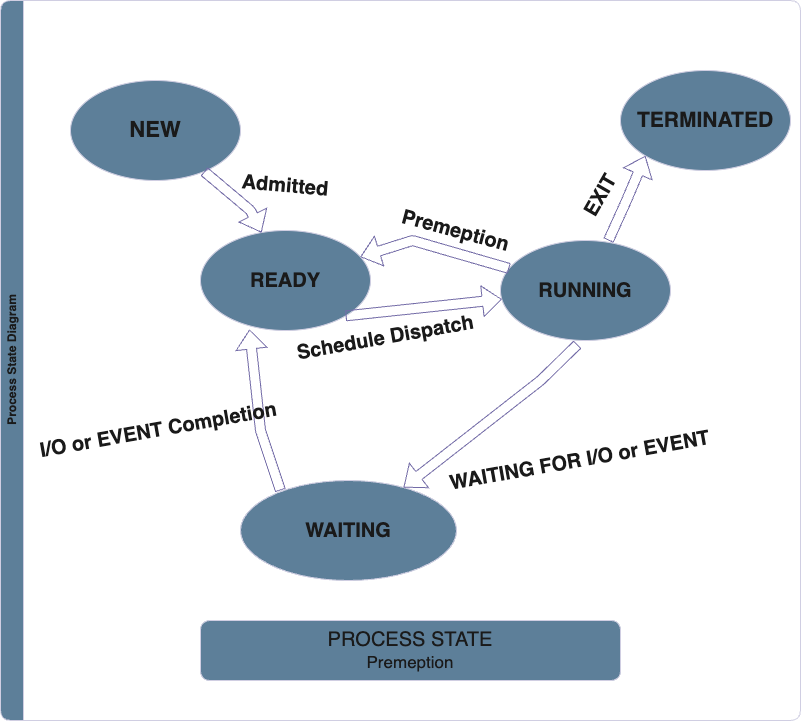

The diagram above was exported from draw.io. Its source (the exported page's mxGraphModel, read from the mxfile embedded in the PNG):
<mxGraphModel dx="2013" dy="858" grid="1" gridSize="10" guides="1" tooltips="1" connect="1" arrows="1" fold="1" page="1" pageScale="1" pageWidth="827" pageHeight="1169" math="0" shadow="0" adaptiveColors="auto">
  <root>
    <mxCell id="0" />
    <mxCell id="1" parent="0" />
    <mxCell id="jU-YhsjOyezP_ZiQjEJC-1" value="Process State Diagram" style="swimlane;horizontal=0;whiteSpace=wrap;html=1;fillColor=#5D7F99;fontColor=#1A1A1A;strokeColor=#D0CEE2;labelBackgroundColor=none;rounded=1;" vertex="1" parent="1">
      <mxGeometry x="-10" y="10" width="800" height="720" as="geometry" />
    </mxCell>
    <mxCell id="jU-YhsjOyezP_ZiQjEJC-2" value="&lt;font style=&quot;font-size: 22px;&quot;&gt;&lt;b&gt;NEW&lt;/b&gt;&lt;/font&gt;" style="ellipse;whiteSpace=wrap;html=1;labelBackgroundColor=none;fillColor=#5D7F99;strokeColor=#D0CEE2;fontColor=#1A1A1A;rounded=1;" vertex="1" parent="jU-YhsjOyezP_ZiQjEJC-1">
      <mxGeometry x="70" y="80" width="170" height="100" as="geometry" />
    </mxCell>
    <mxCell id="jU-YhsjOyezP_ZiQjEJC-5" value="&lt;font style=&quot;font-size: 20px;&quot;&gt;&lt;b&gt;READY&lt;/b&gt;&lt;/font&gt;" style="ellipse;whiteSpace=wrap;html=1;labelBackgroundColor=none;fillColor=#5D7F99;strokeColor=#D0CEE2;fontColor=#1A1A1A;rounded=1;" vertex="1" parent="jU-YhsjOyezP_ZiQjEJC-1">
      <mxGeometry x="200" y="230" width="170" height="100" as="geometry" />
    </mxCell>
    <mxCell id="jU-YhsjOyezP_ZiQjEJC-6" value="&lt;font style=&quot;font-size: 20px;&quot;&gt;&lt;b&gt;RUNNING&lt;/b&gt;&lt;/font&gt;" style="ellipse;whiteSpace=wrap;html=1;labelBackgroundColor=none;fillColor=#5D7F99;strokeColor=#D0CEE2;fontColor=#1A1A1A;rounded=1;" vertex="1" parent="jU-YhsjOyezP_ZiQjEJC-1">
      <mxGeometry x="500" y="240" width="170" height="100" as="geometry" />
    </mxCell>
    <mxCell id="jU-YhsjOyezP_ZiQjEJC-7" value="&lt;b&gt;&lt;font style=&quot;font-size: 21px;&quot;&gt;TERMINATED&lt;/font&gt;&lt;/b&gt;" style="ellipse;whiteSpace=wrap;html=1;labelBackgroundColor=none;fillColor=#5D7F99;strokeColor=#D0CEE2;fontColor=#1A1A1A;rounded=1;" vertex="1" parent="jU-YhsjOyezP_ZiQjEJC-1">
      <mxGeometry x="620" y="70" width="170" height="100" as="geometry" />
    </mxCell>
    <mxCell id="jU-YhsjOyezP_ZiQjEJC-8" value="&lt;font style=&quot;font-size: 20px;&quot;&gt;&lt;b&gt;WAITING&lt;/b&gt;&lt;/font&gt;" style="ellipse;whiteSpace=wrap;html=1;labelBackgroundColor=none;fillColor=#5D7F99;strokeColor=#D0CEE2;fontColor=#1A1A1A;rounded=1;" vertex="1" parent="jU-YhsjOyezP_ZiQjEJC-1">
      <mxGeometry x="240" y="480" width="216" height="100" as="geometry" />
    </mxCell>
    <mxCell id="jU-YhsjOyezP_ZiQjEJC-28" value="" style="shape=flexArrow;endArrow=classic;html=1;rounded=1;exitX=1;exitY=1;exitDx=0;exitDy=0;labelBackgroundColor=none;strokeColor=#736CA8;fontColor=default;" edge="1" parent="jU-YhsjOyezP_ZiQjEJC-1" source="jU-YhsjOyezP_ZiQjEJC-5" target="jU-YhsjOyezP_ZiQjEJC-6">
      <mxGeometry width="50" height="50" relative="1" as="geometry">
        <mxPoint x="380" y="370" as="sourcePoint" />
        <mxPoint x="430" y="320" as="targetPoint" />
      </mxGeometry>
    </mxCell>
    <mxCell id="jU-YhsjOyezP_ZiQjEJC-29" value="&lt;font style=&quot;font-size: 20px;&quot;&gt;&lt;b&gt;Schedule Dispatch&lt;/b&gt;&lt;/font&gt;&lt;div&gt;&lt;br&gt;&lt;/div&gt;" style="text;html=1;align=center;verticalAlign=middle;resizable=0;points=[];autosize=1;strokeColor=none;fillColor=none;rotation=-10;labelBackgroundColor=none;fontColor=#1A1A1A;rounded=1;" vertex="1" parent="jU-YhsjOyezP_ZiQjEJC-1">
      <mxGeometry x="286" y="320" width="200" height="50" as="geometry" />
    </mxCell>
    <mxCell id="jU-YhsjOyezP_ZiQjEJC-30" value="" style="shape=flexArrow;endArrow=classic;html=1;rounded=1;labelBackgroundColor=none;strokeColor=#736CA8;fontColor=default;" edge="1" parent="jU-YhsjOyezP_ZiQjEJC-1" source="jU-YhsjOyezP_ZiQjEJC-6" target="jU-YhsjOyezP_ZiQjEJC-5">
      <mxGeometry width="50" height="50" relative="1" as="geometry">
        <mxPoint x="486.481713049204" y="244.68438446850337" as="sourcePoint" />
        <mxPoint x="356" y="240" as="targetPoint" />
        <Array as="points">
          <mxPoint x="412" y="240" />
        </Array>
      </mxGeometry>
    </mxCell>
    <mxCell id="jU-YhsjOyezP_ZiQjEJC-32" value="" style="shape=flexArrow;endArrow=classic;html=1;rounded=1;entryX=0;entryY=1;entryDx=0;entryDy=0;exitX=0.635;exitY=0;exitDx=0;exitDy=0;exitPerimeter=0;labelBackgroundColor=none;strokeColor=#736CA8;fontColor=default;" edge="1" parent="jU-YhsjOyezP_ZiQjEJC-1" source="jU-YhsjOyezP_ZiQjEJC-6" target="jU-YhsjOyezP_ZiQjEJC-7">
      <mxGeometry width="50" height="50" relative="1" as="geometry">
        <mxPoint x="616" y="230" as="sourcePoint" />
        <mxPoint x="732" y="214" as="targetPoint" />
        <Array as="points">
          <mxPoint x="626" y="200" />
        </Array>
      </mxGeometry>
    </mxCell>
    <mxCell id="jU-YhsjOyezP_ZiQjEJC-36" value="&lt;font style=&quot;font-size: 20px;&quot;&gt;&lt;b&gt;EXIT&lt;/b&gt;&lt;/font&gt;" style="text;html=1;align=center;verticalAlign=middle;whiteSpace=wrap;rounded=1;rotation=-60;labelBackgroundColor=none;fontColor=#1A1A1A;" vertex="1" parent="jU-YhsjOyezP_ZiQjEJC-1">
      <mxGeometry x="570" y="180" width="60" height="30" as="geometry" />
    </mxCell>
    <mxCell id="jU-YhsjOyezP_ZiQjEJC-37" value="&lt;font style=&quot;font-size: 20px;&quot;&gt;&lt;b&gt;Admitted&lt;/b&gt;&lt;/font&gt;" style="text;html=1;align=center;verticalAlign=middle;whiteSpace=wrap;rounded=1;rotation=5;labelBackgroundColor=none;fontColor=#1A1A1A;" vertex="1" parent="jU-YhsjOyezP_ZiQjEJC-1">
      <mxGeometry x="255" y="170" width="60" height="30" as="geometry" />
    </mxCell>
    <mxCell id="jU-YhsjOyezP_ZiQjEJC-38" value="" style="shape=flexArrow;endArrow=classic;html=1;rounded=1;labelBackgroundColor=none;strokeColor=#736CA8;fontColor=default;" edge="1" parent="jU-YhsjOyezP_ZiQjEJC-1" source="jU-YhsjOyezP_ZiQjEJC-2" target="jU-YhsjOyezP_ZiQjEJC-5">
      <mxGeometry width="50" height="50" relative="1" as="geometry">
        <mxPoint x="618" y="250" as="sourcePoint" />
        <mxPoint x="655" y="165" as="targetPoint" />
        <Array as="points">
          <mxPoint x="250" y="210" />
        </Array>
      </mxGeometry>
    </mxCell>
    <mxCell id="jU-YhsjOyezP_ZiQjEJC-39" value="" style="shape=flexArrow;endArrow=classic;html=1;rounded=1;exitX=0.453;exitY=1.04;exitDx=0;exitDy=0;exitPerimeter=0;labelBackgroundColor=none;strokeColor=#736CA8;fontColor=default;" edge="1" parent="jU-YhsjOyezP_ZiQjEJC-1" source="jU-YhsjOyezP_ZiQjEJC-6" target="jU-YhsjOyezP_ZiQjEJC-8">
      <mxGeometry width="50" height="50" relative="1" as="geometry">
        <mxPoint x="573" y="350" as="sourcePoint" />
        <mxPoint x="630" y="411" as="targetPoint" />
        <Array as="points">
          <mxPoint x="540" y="380" />
        </Array>
      </mxGeometry>
    </mxCell>
    <mxCell id="jU-YhsjOyezP_ZiQjEJC-40" value="&lt;div&gt;&lt;span style=&quot;font-size: 20px;&quot;&gt;&lt;b&gt;WAITING FOR I/O or EVENT&lt;/b&gt;&lt;/span&gt;&lt;/div&gt;" style="text;html=1;align=center;verticalAlign=middle;resizable=0;points=[];autosize=1;strokeColor=none;fillColor=none;rotation=-10;labelBackgroundColor=none;fontColor=#1A1A1A;rounded=1;" vertex="1" parent="jU-YhsjOyezP_ZiQjEJC-1">
      <mxGeometry x="434" y="440" width="290" height="40" as="geometry" />
    </mxCell>
    <mxCell id="jU-YhsjOyezP_ZiQjEJC-41" value="" style="shape=flexArrow;endArrow=classic;html=1;rounded=1;exitX=0.185;exitY=0.1;exitDx=0;exitDy=0;exitPerimeter=0;entryX=0.288;entryY=0.99;entryDx=0;entryDy=0;entryPerimeter=0;labelBackgroundColor=none;strokeColor=#736CA8;fontColor=default;" edge="1" parent="jU-YhsjOyezP_ZiQjEJC-1" source="jU-YhsjOyezP_ZiQjEJC-8" target="jU-YhsjOyezP_ZiQjEJC-5">
      <mxGeometry width="50" height="50" relative="1" as="geometry">
        <mxPoint x="618" y="250" as="sourcePoint" />
        <mxPoint x="655" y="165" as="targetPoint" />
        <Array as="points">
          <mxPoint x="260" y="430" />
        </Array>
      </mxGeometry>
    </mxCell>
    <mxCell id="jU-YhsjOyezP_ZiQjEJC-42" value="&lt;div&gt;&lt;span style=&quot;font-size: 20px;&quot;&gt;&lt;b&gt;&amp;nbsp;I/O or EVENT Completion&lt;/b&gt;&lt;/span&gt;&lt;/div&gt;" style="text;html=1;align=center;verticalAlign=middle;resizable=0;points=[];autosize=1;strokeColor=none;fillColor=none;rotation=-10;labelBackgroundColor=none;fontColor=#1A1A1A;rounded=1;" vertex="1" parent="jU-YhsjOyezP_ZiQjEJC-1">
      <mxGeometry x="20" y="410" width="270" height="40" as="geometry" />
    </mxCell>
    <mxCell id="jU-YhsjOyezP_ZiQjEJC-43" value="&lt;font style=&quot;font-size: 20px;&quot;&gt;PROCESS STATE&lt;br&gt;&lt;/font&gt; &lt;font style=&quot;font-size: 17px;&quot;&gt;Premeption&lt;/font&gt;" style="rounded=1;whiteSpace=wrap;html=1;labelBackgroundColor=none;fillColor=#5D7F99;strokeColor=#D0CEE2;fontColor=#1A1A1A;" vertex="1" parent="jU-YhsjOyezP_ZiQjEJC-1">
      <mxGeometry x="200" y="620" width="420" height="60" as="geometry" />
    </mxCell>
    <mxCell id="jU-YhsjOyezP_ZiQjEJC-31" value="&lt;font style=&quot;font-size: 20px;&quot;&gt;&lt;b&gt;Premeption&lt;/b&gt;&lt;/font&gt;" style="text;html=1;align=center;verticalAlign=middle;resizable=0;points=[];autosize=1;strokeColor=none;fillColor=none;rotation=15;labelBackgroundColor=none;fontColor=#1A1A1A;rounded=1;" vertex="1" parent="jU-YhsjOyezP_ZiQjEJC-1">
      <mxGeometry x="390" y="210" width="130" height="40" as="geometry" />
    </mxCell>
  </root>
</mxGraphModel>